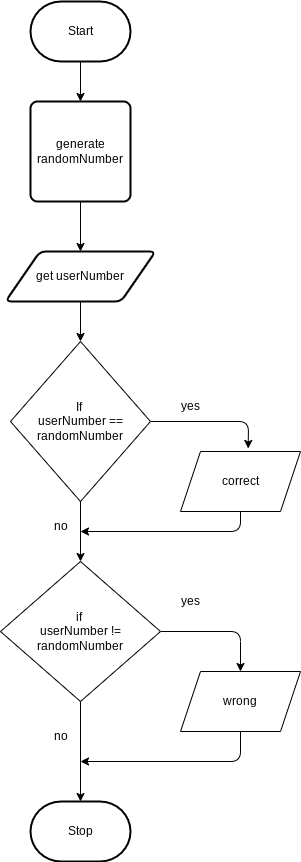

The diagram above was exported from draw.io. Its source (the exported page's mxGraphModel, read from the mxfile embedded in the PNG):
<mxGraphModel dx="1086" dy="703" grid="1" gridSize="10" guides="1" tooltips="1" connect="1" arrows="1" fold="1" page="1" pageScale="1" pageWidth="850" pageHeight="1100" math="0" shadow="0">
  <root>
    <mxCell id="0" />
    <mxCell id="1" parent="0" />
    <mxCell id="5" style="edgeStyle=none;html=1;entryX=0.5;entryY=0;entryDx=0;entryDy=0;" parent="1" source="2" target="4" edge="1">
      <mxGeometry relative="1" as="geometry" />
    </mxCell>
    <mxCell id="2" value="Start" style="strokeWidth=2;html=1;shape=mxgraph.flowchart.terminator;whiteSpace=wrap;" parent="1" vertex="1">
      <mxGeometry x="230" y="120" width="100" height="60" as="geometry" />
    </mxCell>
    <mxCell id="3" value="Stop" style="strokeWidth=2;html=1;shape=mxgraph.flowchart.terminator;whiteSpace=wrap;" parent="1" vertex="1">
      <mxGeometry x="230" y="920" width="100" height="60" as="geometry" />
    </mxCell>
    <mxCell id="8" style="edgeStyle=none;html=1;" parent="1" source="4" target="6" edge="1">
      <mxGeometry relative="1" as="geometry" />
    </mxCell>
    <mxCell id="4" value="generate randomNumber" style="rounded=1;whiteSpace=wrap;html=1;absoluteArcSize=1;arcSize=14;strokeWidth=2;" parent="1" vertex="1">
      <mxGeometry x="230" y="220" width="100" height="100" as="geometry" />
    </mxCell>
    <mxCell id="10" style="edgeStyle=none;html=1;entryX=0.5;entryY=0;entryDx=0;entryDy=0;" parent="1" source="6" target="9" edge="1">
      <mxGeometry relative="1" as="geometry" />
    </mxCell>
    <mxCell id="6" value="get userNumber" style="shape=parallelogram;html=1;strokeWidth=2;perimeter=parallelogramPerimeter;whiteSpace=wrap;rounded=1;arcSize=12;size=0.23;" parent="1" vertex="1">
      <mxGeometry x="205" y="370" width="150" height="50" as="geometry" />
    </mxCell>
    <mxCell id="18" style="edgeStyle=none;html=1;" parent="1" source="9" target="15" edge="1">
      <mxGeometry relative="1" as="geometry" />
    </mxCell>
    <mxCell id="20" style="edgeStyle=none;html=1;entryX=0.564;entryY=-0.05;entryDx=0;entryDy=0;entryPerimeter=0;" parent="1" source="9" target="11" edge="1">
      <mxGeometry relative="1" as="geometry">
        <Array as="points">
          <mxPoint x="448" y="540" />
        </Array>
      </mxGeometry>
    </mxCell>
    <mxCell id="9" value="If&amp;nbsp;&lt;br&gt;userNumber == randomNumber" style="rhombus;whiteSpace=wrap;html=1;" parent="1" vertex="1">
      <mxGeometry x="210" y="460" width="140" height="160" as="geometry" />
    </mxCell>
    <mxCell id="19" style="edgeStyle=none;html=1;" parent="1" source="11" edge="1">
      <mxGeometry relative="1" as="geometry">
        <mxPoint x="280" y="650" as="targetPoint" />
        <Array as="points">
          <mxPoint x="440" y="650" />
        </Array>
      </mxGeometry>
    </mxCell>
    <mxCell id="11" value="correct" style="shape=parallelogram;perimeter=parallelogramPerimeter;whiteSpace=wrap;html=1;fixedSize=1;" parent="1" vertex="1">
      <mxGeometry x="380" y="570" width="120" height="60" as="geometry" />
    </mxCell>
    <mxCell id="24" style="edgeStyle=none;html=1;entryX=0.5;entryY=0;entryDx=0;entryDy=0;" parent="1" source="15" target="16" edge="1">
      <mxGeometry relative="1" as="geometry">
        <Array as="points">
          <mxPoint x="440" y="750" />
        </Array>
      </mxGeometry>
    </mxCell>
    <mxCell id="25" style="edgeStyle=none;html=1;" parent="1" source="15" edge="1">
      <mxGeometry relative="1" as="geometry">
        <mxPoint x="280" y="920" as="targetPoint" />
      </mxGeometry>
    </mxCell>
    <mxCell id="15" value="if&amp;nbsp;&lt;br&gt;userNumber != randomNumber" style="rhombus;whiteSpace=wrap;html=1;" parent="1" vertex="1">
      <mxGeometry x="200" y="680" width="160" height="140" as="geometry" />
    </mxCell>
    <mxCell id="26" style="edgeStyle=none;html=1;" parent="1" source="16" edge="1">
      <mxGeometry relative="1" as="geometry">
        <mxPoint x="280" y="880" as="targetPoint" />
        <Array as="points">
          <mxPoint x="440" y="880" />
        </Array>
      </mxGeometry>
    </mxCell>
    <mxCell id="16" value="wrong" style="shape=parallelogram;perimeter=parallelogramPerimeter;whiteSpace=wrap;html=1;fixedSize=1;" parent="1" vertex="1">
      <mxGeometry x="380" y="790" width="120" height="60" as="geometry" />
    </mxCell>
    <mxCell id="21" value="yes" style="text;html=1;align=center;verticalAlign=middle;resizable=0;points=[];autosize=1;strokeColor=none;fillColor=none;" parent="1" vertex="1">
      <mxGeometry x="370" y="510" width="40" height="30" as="geometry" />
    </mxCell>
    <mxCell id="22" value="no" style="text;html=1;align=center;verticalAlign=middle;resizable=0;points=[];autosize=1;strokeColor=none;fillColor=none;" parent="1" vertex="1">
      <mxGeometry x="240" y="630" width="40" height="30" as="geometry" />
    </mxCell>
    <mxCell id="23" value="yes" style="text;html=1;align=center;verticalAlign=middle;resizable=0;points=[];autosize=1;strokeColor=none;fillColor=none;" parent="1" vertex="1">
      <mxGeometry x="370" y="705" width="40" height="30" as="geometry" />
    </mxCell>
    <mxCell id="27" value="no" style="text;html=1;align=center;verticalAlign=middle;resizable=0;points=[];autosize=1;strokeColor=none;fillColor=none;" parent="1" vertex="1">
      <mxGeometry x="240" y="840" width="40" height="30" as="geometry" />
    </mxCell>
  </root>
</mxGraphModel>